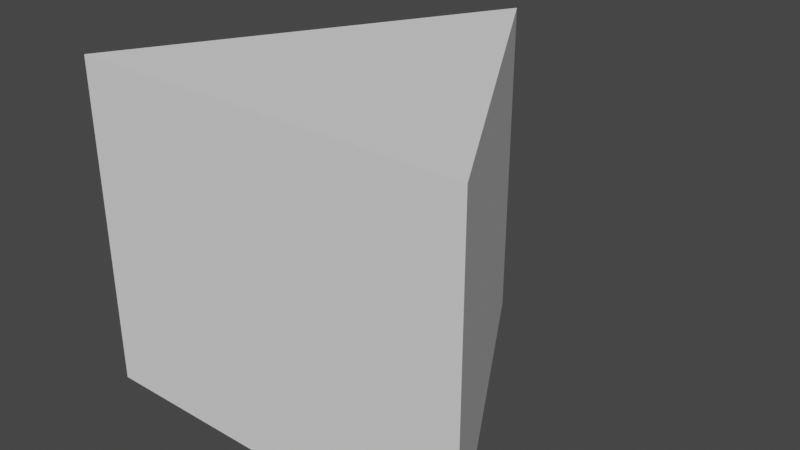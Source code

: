 # Source: triangleprism.blend  (saved by Blender 2.83.19; exported with 4.5.12 LTS)
import bpy
from mathutils import Matrix  # noqa: F401  (used for matrix-valued properties, if any)

bpy.ops.wm.read_factory_settings(use_empty=True)
scene = bpy.context.scene
scene.name = 'Scene'

# ---- collections
col_collection = bpy.data.collections.new('Collection'); scene.collection.children.link(col_collection)

# ---- world
world_world = bpy.data.worlds.new('World'); scene.world = world_world
world_world.use_nodes = True; world_world.node_tree.nodes.clear()
_N = world_world.node_tree.nodes; _L = world_world.node_tree.links
n0 = _N.new('ShaderNodeOutputWorld'); n0.name = 'World Output'; n0.location = (300, 300)
n1 = _N.new('ShaderNodeBackground'); n1.name = 'Background'; n1.location = (10, 300)
n1.inputs[0].default_value = (0.05088, 0.05088, 0.05088, 1.0)
_L.new(n1.outputs[0], n0.inputs[0])
n0.is_active_output = True
world_world.color = (0.05088, 0.05088, 0.05088)
world_world.use_sun_shadow = False
world_world.sun_shadow_jitter_overblur = 0.0

# ---- meshes
me_cylinder = bpy.data.meshes.new('Cylinder')
me_cylinder.from_pydata([(0.0, 0.7071, -0.5), (0.0, 0.7071, 0.5), (0.6124, -0.3536, -0.5), (0.6124, -0.3536, 0.5), (-0.6124, -0.3536, -0.5), (-0.6124, -0.3536, 0.5)], [], [(0, 1, 3, 2), (2, 3, 5, 4), (3, 1, 5), (4, 5, 1, 0), (0, 2, 4)])
_uv = me_cylinder.uv_layers.new(name='UVMap')
_uv.uv.foreach_set('vector', [1.0, 0.5, 1.0, 1.0, 0.6667, 1.0, 0.6667, 0.5, 0.6667, 0.5, 0.6667, 1.0, 0.3333, 1.0, 0.3333, 0.5, 0.4578, 0.13, 0.25, 0.49, 0.04215, 0.13, 0.3333, 0.5, 0.3333, 1.0, -5.96e-08, 1.0, -5.96e-08, 0.5, 0.75, 0.49, 0.9578, 0.13, 0.5422, 0.13])
me_cylinder.use_remesh_fix_poles = True
me_cylinder.use_remesh_preserve_attributes = False
me_cylinder.use_mirror_vertex_groups = False
me_cylinder.update()

# ---- objects
ob_triangleprism = bpy.data.objects.new('TrianglePrism', me_cylinder)

# ---- transforms, parenting, visibility, modifiers, constraints
ob_triangleprism.location = (0.0, 0.0, 0.0)
ob_triangleprism.lineart.crease_threshold = 0.0

# ---- collection membership
col_collection.objects.link(ob_triangleprism)

# ---- scene / render settings (as saved in the file)
scene.frame_start = 1; scene.frame_end = 250; scene.frame_set(1)
scene.render.engine = 'BLENDER_EEVEE_NEXT'
scene.cycles.use_denoising = False
scene.cycles.samples = 128
scene.cycles.sampling_pattern = 'TABULATED_SOBOL'
scene.cycles.use_adaptive_sampling = False
scene.cycles.use_light_tree = False
scene.view_settings.view_transform = 'Filmic'
bpy.context.view_layer.update()

# ---- added for rendering (the .blend has no active camera and no usable light): camera, sun
cam_auto = bpy.data.cameras.new('AutoCamera')
cam_auto.lens = 50.0
cam_auto.sensor_width = 36.0
cam_auto.clip_end = 1000.0
ob_auto_camera = bpy.data.objects.new('AutoCamera', cam_auto)
scene.collection.objects.link(ob_auto_camera)
ob_auto_camera.location = (1.76158, -1.93711, 1.40926)
ob_auto_camera.rotation_euler = (1.09748, -7.21219e-08, 0.694738)
scene.camera = ob_auto_camera
light_auto_sun = bpy.data.lights.new('AutoSun', 'SUN')
light_auto_sun.energy = 3.0
light_auto_sun.angle = 0.0523599
ob_auto_sun = bpy.data.objects.new('AutoSun', light_auto_sun)
scene.collection.objects.link(ob_auto_sun)
ob_auto_sun.rotation_euler = (0.872665, 0.174533, 0.523599)
bpy.context.view_layer.update()
